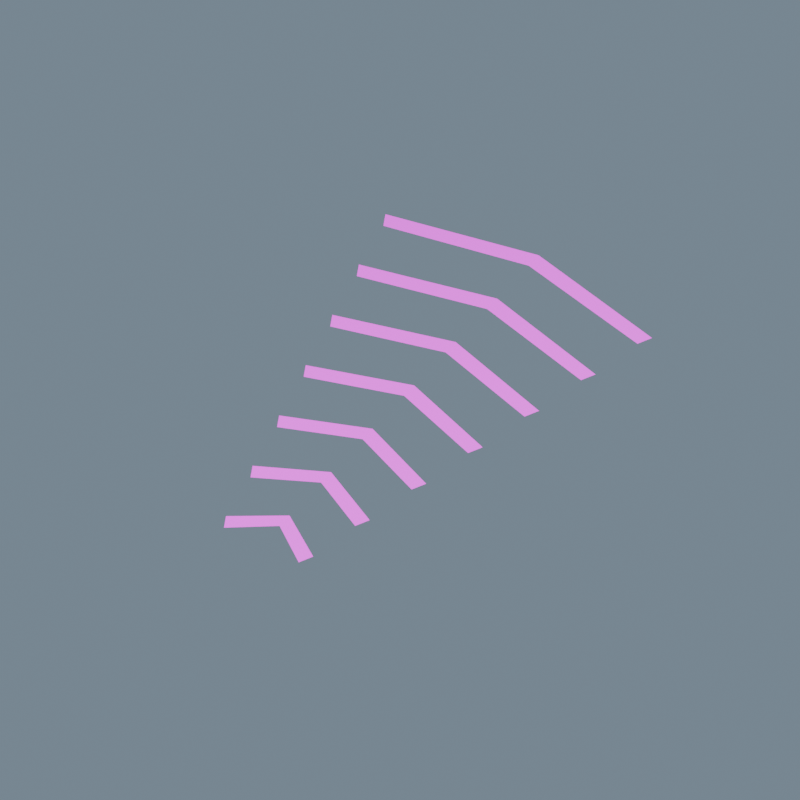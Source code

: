 # Source: FX_Wake.blend  (saved by Blender 5.2.44; exported with 4.5.12 LTS)
import bpy
from mathutils import Matrix  # noqa: F401  (used for matrix-valued properties, if any)

bpy.ops.wm.read_factory_settings(use_empty=True)
scene = bpy.context.scene
scene.name = 'FX_Wake_Source'

# ---- collections
col_ow_fx_wake = bpy.data.collections.new('OW_FX_Wake'); scene.collection.children.link(col_ow_fx_wake)

# ---- images (referenced by path relative to the original .blend; pixels are not part of the script)
import os
ASSET_DIR = os.environ.get("B2B_ASSET_DIR", "")  # directory of the original .blend (textures are referenced by path, not embedded)
HERE = os.path.dirname(os.path.abspath(__file__))  # packed textures are extracted next to this script under _unpacked/

def load_image(name, relpath, width, height, colorspace="sRGB"):
    """Load a texture the original file referenced (path relative to the .blend, or extracted next to this script)."""
    p = next((c for c in (os.path.join(HERE, relpath), os.path.join(ASSET_DIR, relpath)) if relpath and os.path.exists(c)), "")
    if p:
        img = bpy.data.images.load(p, check_existing=True)
        img.name = name
    else:  # same state as the original file: an image datablock whose file is absent (Cycles renders it pink)
        img = bpy.data.images.new(name, width, height)
        img.source = "FILE"
        img.filepath = "//" + (relpath or name)
    img.colorspace_settings.name = colorspace
    return img
img_harborpalette = load_image('HarborPalette', 'HarborPalette.png', 1024, 1024, 'sRGB')

# ---- materials (node trees are filled in below, after node groups)
mat_ow_harborpalette = bpy.data.materials.new('OW_HarborPalette')

# ---- material node trees
mat_ow_harborpalette.use_nodes = True; mat_ow_harborpalette.node_tree.nodes.clear()
_N = mat_ow_harborpalette.node_tree.nodes; _L = mat_ow_harborpalette.node_tree.links
n0 = _N.new('ShaderNodeBsdfPrincipled'); n0.name = 'Principled BSDF'; n0.location = (-200, 100)
n0.inputs[2].default_value = 0.68
n0.inputs[10].default_value = 0.005
n1 = _N.new('ShaderNodeOutputMaterial'); n1.name = 'Material Output'; n1.location = (200, 100)
n2 = _N.new('ShaderNodeTexImage'); n2.name = 'Image Texture'; n2.location = (0, 0)
n2.image = img_harborpalette
n2.interpolation = 'Closest'
_L.new(n0.outputs[0], n1.inputs[0])
_L.new(n2.outputs[0], n0.inputs[0])
n1.is_active_output = True

# ---- world
world_studio = bpy.data.worlds.new('Studio'); scene.world = world_studio
world_studio.use_nodes = True; world_studio.node_tree.nodes.clear()
_N = world_studio.node_tree.nodes; _L = world_studio.node_tree.links
n0 = _N.new('ShaderNodeBackground'); n0.name = 'Background'; n0.location = (-200, 100)
n0.inputs[0].default_value = (0.3, 0.4, 0.5, 1.0)
n0.inputs[1].default_value = 0.6
n1 = _N.new('ShaderNodeOutputWorld'); n1.name = 'World Output'; n1.location = (200, 100)
_L.new(n0.outputs[0], n1.inputs[0])
n1.is_active_output = True

# ---- cameras
cam_sourcecamera = bpy.data.cameras.new('SourceCamera')
cam_sourcecamera.type = 'ORTHO'
cam_sourcecamera.ortho_scale = 5.344

# ---- lights
light_key = bpy.data.lights.new('Key', 'AREA')
light_key.energy = 1700.0
light_key.size = 7.0
light_fill = bpy.data.lights.new('Fill', 'AREA')
light_fill.energy = 1000.0
light_fill.size = 8.0

# ---- meshes
me_wake_ribbon = bpy.data.meshes.new('Wake ribbon')
me_wake_ribbon.from_pydata([(-0.3, 0.0, 0.0), (0.0, 0.22, 0.0), (0.3, 0.0, 0.0), (0.35, 0.1, 0.0), (0.0, 0.34, 0.0), (-0.35, 0.1, 0.0)], [], [(0, 1, 4, 5), (1, 2, 3, 4)])
_uv = me_wake_ribbon.uv_layers.new(name='PaletteUV')
_uv.uv.foreach_set('vector', [0.5625, 0.125, 0.5625, 0.125, 0.5625, 0.125, 0.5625, 0.125, 0.5625, 0.125, 0.5625, 0.125, 0.5625, 0.125, 0.5625, 0.125])
me_wake_ribbon.materials.append(mat_ow_harborpalette)
me_wake_ribbon.update()
me_wake_ribbon_001 = bpy.data.meshes.new('Wake ribbon.001')
me_wake_ribbon_001.from_pydata([(-0.42, 0.5, 0.0), (0.0, 0.72, 0.0), (0.42, 0.5, 0.0), (0.47, 0.6, 0.0), (0.0, 0.84, 0.0), (-0.47, 0.6, 0.0)], [], [(0, 1, 4, 5), (1, 2, 3, 4)])
_uv = me_wake_ribbon_001.uv_layers.new(name='PaletteUV')
_uv.uv.foreach_set('vector', [0.5625, 0.125, 0.5625, 0.125, 0.5625, 0.125, 0.5625, 0.125, 0.5625, 0.125, 0.5625, 0.125, 0.5625, 0.125, 0.5625, 0.125])
me_wake_ribbon_001.materials.append(mat_ow_harborpalette)
me_wake_ribbon_001.update()
me_wake_ribbon_002 = bpy.data.meshes.new('Wake ribbon.002')
me_wake_ribbon_002.from_pydata([(-0.54, 1.0, 0.0), (0.0, 1.22, 0.0), (0.54, 1.0, 0.0), (0.59, 1.1, 0.0), (0.0, 1.34, 0.0), (-0.59, 1.1, 0.0)], [], [(0, 1, 4, 5), (1, 2, 3, 4)])
_uv = me_wake_ribbon_002.uv_layers.new(name='PaletteUV')
_uv.uv.foreach_set('vector', [0.5625, 0.125, 0.5625, 0.125, 0.5625, 0.125, 0.5625, 0.125, 0.5625, 0.125, 0.5625, 0.125, 0.5625, 0.125, 0.5625, 0.125])
me_wake_ribbon_002.materials.append(mat_ow_harborpalette)
me_wake_ribbon_002.update()
me_wake_ribbon_003 = bpy.data.meshes.new('Wake ribbon.003')
me_wake_ribbon_003.from_pydata([(-0.66, 1.5, 0.0), (0.0, 1.72, 0.0), (0.66, 1.5, 0.0), (0.71, 1.6, 0.0), (0.0, 1.84, 0.0), (-0.71, 1.6, 0.0)], [], [(0, 1, 4, 5), (1, 2, 3, 4)])
_uv = me_wake_ribbon_003.uv_layers.new(name='PaletteUV')
_uv.uv.foreach_set('vector', [0.5625, 0.125, 0.5625, 0.125, 0.5625, 0.125, 0.5625, 0.125, 0.5625, 0.125, 0.5625, 0.125, 0.5625, 0.125, 0.5625, 0.125])
me_wake_ribbon_003.materials.append(mat_ow_harborpalette)
me_wake_ribbon_003.update()
me_wake_ribbon_004 = bpy.data.meshes.new('Wake ribbon.004')
me_wake_ribbon_004.from_pydata([(-0.78, 2.0, 0.0), (0.0, 2.22, 0.0), (0.78, 2.0, 0.0), (0.83, 2.1, 0.0), (0.0, 2.34, 0.0), (-0.83, 2.1, 0.0)], [], [(0, 1, 4, 5), (1, 2, 3, 4)])
_uv = me_wake_ribbon_004.uv_layers.new(name='PaletteUV')
_uv.uv.foreach_set('vector', [0.5625, 0.125, 0.5625, 0.125, 0.5625, 0.125, 0.5625, 0.125, 0.5625, 0.125, 0.5625, 0.125, 0.5625, 0.125, 0.5625, 0.125])
me_wake_ribbon_004.materials.append(mat_ow_harborpalette)
me_wake_ribbon_004.update()
me_wake_ribbon_005 = bpy.data.meshes.new('Wake ribbon.005')
me_wake_ribbon_005.from_pydata([(-0.9, 2.5, 0.0), (0.0, 2.72, 0.0), (0.9, 2.5, 0.0), (0.95, 2.6, 0.0), (0.0, 2.84, 0.0), (-0.95, 2.6, 0.0)], [], [(0, 1, 4, 5), (1, 2, 3, 4)])
_uv = me_wake_ribbon_005.uv_layers.new(name='PaletteUV')
_uv.uv.foreach_set('vector', [0.5625, 0.125, 0.5625, 0.125, 0.5625, 0.125, 0.5625, 0.125, 0.5625, 0.125, 0.5625, 0.125, 0.5625, 0.125, 0.5625, 0.125])
me_wake_ribbon_005.materials.append(mat_ow_harborpalette)
me_wake_ribbon_005.update()
me_wake_ribbon_006 = bpy.data.meshes.new('Wake ribbon.006')
me_wake_ribbon_006.from_pydata([(-1.02, 3.0, 0.0), (0.0, 3.22, 0.0), (1.02, 3.0, 0.0), (1.07, 3.1, 0.0), (0.0, 3.34, 0.0), (-1.07, 3.1, 0.0)], [], [(0, 1, 4, 5), (1, 2, 3, 4)])
_uv = me_wake_ribbon_006.uv_layers.new(name='PaletteUV')
_uv.uv.foreach_set('vector', [0.5625, 0.125, 0.5625, 0.125, 0.5625, 0.125, 0.5625, 0.125, 0.5625, 0.125, 0.5625, 0.125, 0.5625, 0.125, 0.5625, 0.125])
me_wake_ribbon_006.materials.append(mat_ow_harborpalette)
me_wake_ribbon_006.update()

# ---- objects
ob_sourcecamera = bpy.data.objects.new('SourceCamera', cam_sourcecamera)
ob_key = bpy.data.objects.new('Key', light_key)
ob_fill = bpy.data.objects.new('Fill', light_fill)
ob_fx_wake = bpy.data.objects.new('FX_Wake', None)
ob_wake_ribbon = bpy.data.objects.new('Wake ribbon', me_wake_ribbon)
ob_wake_ribbon_001 = bpy.data.objects.new('Wake ribbon.001', me_wake_ribbon_001)
ob_wake_ribbon_002 = bpy.data.objects.new('Wake ribbon.002', me_wake_ribbon_002)
ob_wake_ribbon_003 = bpy.data.objects.new('Wake ribbon.003', me_wake_ribbon_003)
ob_wake_ribbon_004 = bpy.data.objects.new('Wake ribbon.004', me_wake_ribbon_004)
ob_wake_ribbon_005 = bpy.data.objects.new('Wake ribbon.005', me_wake_ribbon_005)
ob_wake_ribbon_006 = bpy.data.objects.new('Wake ribbon.006', me_wake_ribbon_006)

# ---- transforms, parenting, visibility, modifiers, constraints
ob_sourcecamera.location = (8.0, -10.33, 14.0)
ob_sourcecamera.rotation_euler = (0.8003, -1.699e-08, 0.588)
ob_key.location = (-4.0, -4.33, 10.0)
ob_key.rotation_euler = (0.6248, 1.791e-08, -0.588)
ob_fill.location = (5.0, 3.67, 8.0)
ob_fill.rotation_euler = (0.5925, 5.951e-08, 1.951)
ob_fx_wake.location = (0.0, 0.0, 0.0)
ob_wake_ribbon.parent = ob_fx_wake
ob_wake_ribbon.location = (0.0, 0.0, 0.0)
ob_wake_ribbon_001.parent = ob_fx_wake
ob_wake_ribbon_001.location = (0.0, 0.0, 0.0)
ob_wake_ribbon_002.parent = ob_fx_wake
ob_wake_ribbon_002.location = (0.0, 0.0, 0.0)
ob_wake_ribbon_003.parent = ob_fx_wake
ob_wake_ribbon_003.location = (0.0, 0.0, 0.0)
ob_wake_ribbon_004.parent = ob_fx_wake
ob_wake_ribbon_004.location = (0.0, 0.0, 0.0)
ob_wake_ribbon_005.parent = ob_fx_wake
ob_wake_ribbon_005.location = (0.0, 0.0, 0.0)
ob_wake_ribbon_006.parent = ob_fx_wake
ob_wake_ribbon_006.location = (0.0, 0.0, 0.0)

# ---- collection membership
scene.collection.objects.link(ob_sourcecamera)
scene.collection.objects.link(ob_key)
scene.collection.objects.link(ob_fill)
col_ow_fx_wake.objects.link(ob_fx_wake)
col_ow_fx_wake.objects.link(ob_wake_ribbon)
col_ow_fx_wake.objects.link(ob_wake_ribbon_001)
col_ow_fx_wake.objects.link(ob_wake_ribbon_002)
col_ow_fx_wake.objects.link(ob_wake_ribbon_003)
col_ow_fx_wake.objects.link(ob_wake_ribbon_004)
col_ow_fx_wake.objects.link(ob_wake_ribbon_005)
col_ow_fx_wake.objects.link(ob_wake_ribbon_006)

# ---- scene / render settings (as saved in the file)
scene.camera = ob_sourcecamera
scene.frame_start = 1; scene.frame_end = 121; scene.frame_set(1)
scene.render.engine = 'BLENDER_EEVEE_NEXT'
scene.render.resolution_x = 384
scene.render.resolution_y = 384
scene.render.fps = 30
scene.render.film_transparent = True
scene.render.bake_bias = 0.0
scene.render.bake_samples = 0
scene.render.compositor_device = 'GPU'
scene.eevee.use_volume_custom_range = False
scene.eevee.fast_gi_thickness_near = 0.1
scene.eevee.fast_gi_thickness_far = 0.0
scene.eevee.ray_tracing_options.screen_trace_thickness = 0.1
bpy.context.view_layer.update()
